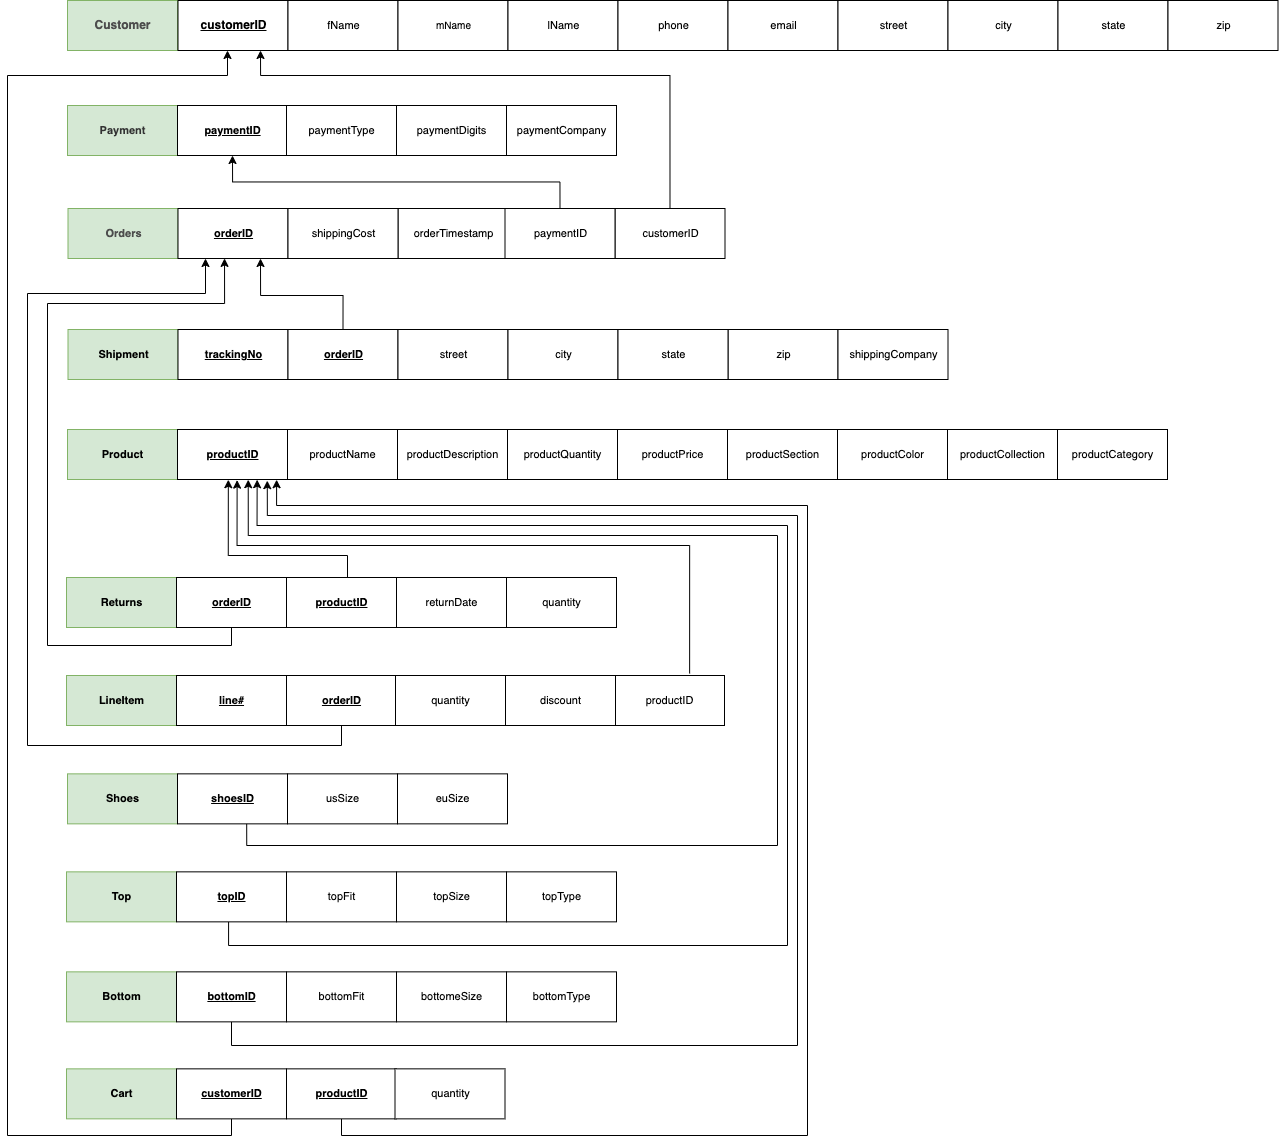

The diagram above was exported from draw.io. Its source (the exported page's mxGraphModel, read from the mxfile embedded in the PNG):
<mxGraphModel dx="1088" dy="826" grid="1" gridSize="10" guides="1" tooltips="1" connect="1" arrows="1" fold="1" page="1" pageScale="1" pageWidth="1100" pageHeight="850" math="0" shadow="0">
  <root>
    <mxCell id="0" />
    <mxCell id="1" parent="0" />
    <mxCell id="RwjBt87DDW_TiBrwf7uw-2" value="&lt;span&gt;Customer&lt;/span&gt;" style="html=1;fillColor=#d5e8d4;strokeColor=#82b366;fontStyle=1;fontColor=#4D4D4D;" parent="1" vertex="1">
      <mxGeometry x="80" y="15" width="110" height="50" as="geometry" />
    </mxCell>
    <mxCell id="RwjBt87DDW_TiBrwf7uw-3" value="&lt;u&gt;customerID&lt;/u&gt;" style="html=1;fontStyle=1" parent="1" vertex="1">
      <mxGeometry x="190.5" y="15" width="110" height="50" as="geometry" />
    </mxCell>
    <mxCell id="RwjBt87DDW_TiBrwf7uw-5" value="&lt;font style=&quot;font-size: 11px&quot;&gt;fName&lt;/font&gt;" style="html=1;" parent="1" vertex="1">
      <mxGeometry x="300.5" y="15" width="110" height="50" as="geometry" />
    </mxCell>
    <mxCell id="RwjBt87DDW_TiBrwf7uw-6" value="&lt;font style=&quot;font-size: 10px&quot;&gt;mName&lt;/font&gt;" style="html=1;" parent="1" vertex="1">
      <mxGeometry x="410.5" y="15" width="110" height="50" as="geometry" />
    </mxCell>
    <mxCell id="RwjBt87DDW_TiBrwf7uw-7" value="lName" style="html=1;fontSize=11;" parent="1" vertex="1">
      <mxGeometry x="520.5" y="15" width="110" height="50" as="geometry" />
    </mxCell>
    <mxCell id="RwjBt87DDW_TiBrwf7uw-8" value="phone" style="html=1;fontSize=11;" parent="1" vertex="1">
      <mxGeometry x="630.5" y="15" width="110" height="50" as="geometry" />
    </mxCell>
    <mxCell id="RwjBt87DDW_TiBrwf7uw-9" value="email" style="html=1;fontSize=11;" parent="1" vertex="1">
      <mxGeometry x="740.5" y="15" width="110" height="50" as="geometry" />
    </mxCell>
    <mxCell id="RwjBt87DDW_TiBrwf7uw-10" value="street" style="html=1;fontSize=11;" parent="1" vertex="1">
      <mxGeometry x="850.5" y="15" width="110" height="50" as="geometry" />
    </mxCell>
    <mxCell id="RwjBt87DDW_TiBrwf7uw-12" value="city" style="html=1;fontSize=11;" parent="1" vertex="1">
      <mxGeometry x="960.5" y="15" width="110" height="50" as="geometry" />
    </mxCell>
    <mxCell id="RwjBt87DDW_TiBrwf7uw-14" value="state" style="html=1;fontSize=11;" parent="1" vertex="1">
      <mxGeometry x="1070.5" y="15" width="110" height="50" as="geometry" />
    </mxCell>
    <mxCell id="RwjBt87DDW_TiBrwf7uw-15" value="zip" style="html=1;fontSize=11;" parent="1" vertex="1">
      <mxGeometry x="1180.5" y="15" width="110" height="50" as="geometry" />
    </mxCell>
    <mxCell id="RwjBt87DDW_TiBrwf7uw-20" value="&lt;b&gt;Payment&lt;/b&gt;" style="html=1;fontSize=11;labelBackgroundColor=none;fillColor=#d5e8d4;strokeColor=#82b366;fontColor=#333333;" parent="1" vertex="1">
      <mxGeometry x="80" y="120" width="110" height="50" as="geometry" />
    </mxCell>
    <mxCell id="RwjBt87DDW_TiBrwf7uw-21" value="&lt;u&gt;paymentID&lt;/u&gt;" style="html=1;fontSize=11;fontStyle=1" parent="1" vertex="1">
      <mxGeometry x="190" y="120" width="110" height="50" as="geometry" />
    </mxCell>
    <mxCell id="RwjBt87DDW_TiBrwf7uw-22" value="paymentType" style="html=1;fontSize=11;" parent="1" vertex="1">
      <mxGeometry x="299" y="120" width="110" height="50" as="geometry" />
    </mxCell>
    <mxCell id="RwjBt87DDW_TiBrwf7uw-23" value="paymentDigits" style="html=1;fontSize=11;" parent="1" vertex="1">
      <mxGeometry x="409" y="120" width="110" height="50" as="geometry" />
    </mxCell>
    <mxCell id="RwjBt87DDW_TiBrwf7uw-24" value="paymentCompany" style="html=1;fontSize=11;" parent="1" vertex="1">
      <mxGeometry x="519" y="120" width="110" height="50" as="geometry" />
    </mxCell>
    <mxCell id="RwjBt87DDW_TiBrwf7uw-25" value="&lt;b&gt;Orders&lt;/b&gt;" style="html=1;fontSize=11;fillColor=#d5e8d4;strokeColor=#82b366;fontColor=#4D4D4D;" parent="1" vertex="1">
      <mxGeometry x="80.5" y="223" width="110" height="50" as="geometry" />
    </mxCell>
    <mxCell id="RwjBt87DDW_TiBrwf7uw-26" value="&lt;u&gt;orderID&lt;/u&gt;" style="html=1;fontSize=11;fontStyle=1" parent="1" vertex="1">
      <mxGeometry x="190.5" y="223" width="110" height="50" as="geometry" />
    </mxCell>
    <mxCell id="D54AwepfrR_1NZmLBoPf-5" style="edgeStyle=orthogonalEdgeStyle;rounded=0;orthogonalLoop=1;jettySize=auto;html=1;exitX=0.5;exitY=0;exitDx=0;exitDy=0;entryX=0.75;entryY=1;entryDx=0;entryDy=0;" parent="1" source="RwjBt87DDW_TiBrwf7uw-27" target="RwjBt87DDW_TiBrwf7uw-3" edge="1">
      <mxGeometry relative="1" as="geometry">
        <mxPoint x="270" y="40" as="targetPoint" />
        <Array as="points">
          <mxPoint x="682" y="90" />
          <mxPoint x="273" y="90" />
        </Array>
      </mxGeometry>
    </mxCell>
    <mxCell id="RwjBt87DDW_TiBrwf7uw-27" value="customerID" style="html=1;fontSize=11;" parent="1" vertex="1">
      <mxGeometry x="627.5" y="223" width="110" height="50" as="geometry" />
    </mxCell>
    <mxCell id="RwjBt87DDW_TiBrwf7uw-28" value="orderTimestamp" style="html=1;fontSize=11;" parent="1" vertex="1">
      <mxGeometry x="410.5" y="223" width="110" height="50" as="geometry" />
    </mxCell>
    <mxCell id="RwjBt87DDW_TiBrwf7uw-31" value="&lt;b&gt;Shipment&lt;/b&gt;" style="html=1;fontSize=11;fillColor=#d5e8d4;strokeColor=#82b366;" parent="1" vertex="1">
      <mxGeometry x="80.5" y="344" width="110" height="50" as="geometry" />
    </mxCell>
    <mxCell id="RwjBt87DDW_TiBrwf7uw-32" value="&lt;u&gt;trackingNo&lt;/u&gt;" style="html=1;fontSize=11;fontStyle=1" parent="1" vertex="1">
      <mxGeometry x="190.5" y="344" width="110" height="50" as="geometry" />
    </mxCell>
    <mxCell id="D54AwepfrR_1NZmLBoPf-6" style="edgeStyle=orthogonalEdgeStyle;rounded=0;orthogonalLoop=1;jettySize=auto;html=1;exitX=0.5;exitY=0;exitDx=0;exitDy=0;entryX=0.75;entryY=1;entryDx=0;entryDy=0;" parent="1" source="RwjBt87DDW_TiBrwf7uw-33" target="RwjBt87DDW_TiBrwf7uw-26" edge="1">
      <mxGeometry relative="1" as="geometry">
        <Array as="points">
          <mxPoint x="356" y="310" />
          <mxPoint x="273" y="310" />
        </Array>
      </mxGeometry>
    </mxCell>
    <mxCell id="RwjBt87DDW_TiBrwf7uw-33" value="&lt;u&gt;orderID&lt;/u&gt;" style="html=1;fontSize=11;fontStyle=1" parent="1" vertex="1">
      <mxGeometry x="300.5" y="344" width="110" height="50" as="geometry" />
    </mxCell>
    <mxCell id="RwjBt87DDW_TiBrwf7uw-34" value="street" style="html=1;fontSize=11;" parent="1" vertex="1">
      <mxGeometry x="410.5" y="344" width="110" height="50" as="geometry" />
    </mxCell>
    <mxCell id="RwjBt87DDW_TiBrwf7uw-35" value="city" style="html=1;fontSize=11;" parent="1" vertex="1">
      <mxGeometry x="520.5" y="344" width="110" height="50" as="geometry" />
    </mxCell>
    <mxCell id="RwjBt87DDW_TiBrwf7uw-36" value="shippingCost" style="html=1;fontSize=11;" parent="1" vertex="1">
      <mxGeometry x="300.5" y="223" width="110" height="50" as="geometry" />
    </mxCell>
    <mxCell id="RwjBt87DDW_TiBrwf7uw-39" value="zip" style="html=1;fontSize=11;" parent="1" vertex="1">
      <mxGeometry x="740.5" y="344" width="110" height="50" as="geometry" />
    </mxCell>
    <mxCell id="RwjBt87DDW_TiBrwf7uw-40" value="state" style="html=1;fontSize=11;" parent="1" vertex="1">
      <mxGeometry x="630.5" y="344" width="110" height="50" as="geometry" />
    </mxCell>
    <mxCell id="RwjBt87DDW_TiBrwf7uw-47" value="&lt;b&gt;LineItem&lt;/b&gt;" style="html=1;fontSize=11;fillColor=#d5e8d4;strokeColor=#82b366;" parent="1" vertex="1">
      <mxGeometry x="79" y="690" width="110" height="50" as="geometry" />
    </mxCell>
    <mxCell id="RwjBt87DDW_TiBrwf7uw-48" value="&lt;u&gt;line#&lt;/u&gt;" style="html=1;fontSize=11;fontStyle=1" parent="1" vertex="1">
      <mxGeometry x="189" y="690" width="110" height="50" as="geometry" />
    </mxCell>
    <mxCell id="D54AwepfrR_1NZmLBoPf-17" style="edgeStyle=orthogonalEdgeStyle;rounded=0;orthogonalLoop=1;jettySize=auto;html=1;exitX=0.5;exitY=1;exitDx=0;exitDy=0;entryX=0.25;entryY=1;entryDx=0;entryDy=0;" parent="1" source="RwjBt87DDW_TiBrwf7uw-49" target="RwjBt87DDW_TiBrwf7uw-26" edge="1">
      <mxGeometry relative="1" as="geometry">
        <mxPoint x="218" y="288" as="targetPoint" />
        <Array as="points">
          <mxPoint x="354" y="760" />
          <mxPoint x="40" y="760" />
          <mxPoint x="40" y="308" />
          <mxPoint x="218" y="308" />
        </Array>
      </mxGeometry>
    </mxCell>
    <mxCell id="RwjBt87DDW_TiBrwf7uw-49" value="&lt;u&gt;orderID&lt;/u&gt;" style="html=1;fontSize=11;fontStyle=1" parent="1" vertex="1">
      <mxGeometry x="299" y="690" width="110" height="50" as="geometry" />
    </mxCell>
    <mxCell id="D54AwepfrR_1NZmLBoPf-15" style="edgeStyle=orthogonalEdgeStyle;rounded=0;orthogonalLoop=1;jettySize=auto;html=1;exitX=0.683;exitY=-0.04;exitDx=0;exitDy=0;entryX=0.542;entryY=1.013;entryDx=0;entryDy=0;entryPerimeter=0;exitPerimeter=0;" parent="1" source="RwjBt87DDW_TiBrwf7uw-51" edge="1" target="RwjBt87DDW_TiBrwf7uw-112">
      <mxGeometry relative="1" as="geometry">
        <mxPoint x="703" y="828" as="sourcePoint" />
        <mxPoint x="249.93999999999994" y="530.6499999999999" as="targetPoint" />
        <Array as="points">
          <mxPoint x="702" y="560" />
          <mxPoint x="250" y="560" />
        </Array>
      </mxGeometry>
    </mxCell>
    <mxCell id="RwjBt87DDW_TiBrwf7uw-51" value="productID" style="html=1;fontSize=11;" parent="1" vertex="1">
      <mxGeometry x="627" y="690" width="110" height="50" as="geometry" />
    </mxCell>
    <mxCell id="RwjBt87DDW_TiBrwf7uw-52" value="discount" style="html=1;fontSize=11;" parent="1" vertex="1">
      <mxGeometry x="518" y="690" width="110" height="50" as="geometry" />
    </mxCell>
    <mxCell id="RwjBt87DDW_TiBrwf7uw-53" value="quantity" style="html=1;fontSize=11;" parent="1" vertex="1">
      <mxGeometry x="408" y="690" width="110" height="50" as="geometry" />
    </mxCell>
    <mxCell id="RwjBt87DDW_TiBrwf7uw-58" value="&lt;b&gt;Returns&lt;/b&gt;" style="html=1;fontSize=11;fillColor=#d5e8d4;strokeColor=#82b366;" parent="1" vertex="1">
      <mxGeometry x="79" y="592" width="110" height="50" as="geometry" />
    </mxCell>
    <mxCell id="D54AwepfrR_1NZmLBoPf-14" style="edgeStyle=orthogonalEdgeStyle;rounded=0;orthogonalLoop=1;jettySize=auto;html=1;exitX=0.5;exitY=1;exitDx=0;exitDy=0;entryX=0.423;entryY=0.998;entryDx=0;entryDy=0;entryPerimeter=0;" parent="1" edge="1" target="RwjBt87DDW_TiBrwf7uw-26" source="RwjBt87DDW_TiBrwf7uw-59">
      <mxGeometry relative="1" as="geometry">
        <mxPoint x="239" y="748" as="sourcePoint" />
        <mxPoint x="240.5" y="288" as="targetPoint" />
        <Array as="points">
          <mxPoint x="244" y="660" />
          <mxPoint x="60" y="660" />
          <mxPoint x="60" y="318" />
          <mxPoint x="237" y="318" />
        </Array>
      </mxGeometry>
    </mxCell>
    <mxCell id="RwjBt87DDW_TiBrwf7uw-59" value="&lt;u&gt;orderID&lt;/u&gt;" style="html=1;fontSize=11;fontStyle=1" parent="1" vertex="1">
      <mxGeometry x="189" y="592" width="110" height="50" as="geometry" />
    </mxCell>
    <mxCell id="D54AwepfrR_1NZmLBoPf-16" style="edgeStyle=orthogonalEdgeStyle;rounded=0;orthogonalLoop=1;jettySize=auto;html=1;entryX=0.462;entryY=1.004;entryDx=0;entryDy=0;entryPerimeter=0;" parent="1" edge="1" target="RwjBt87DDW_TiBrwf7uw-112">
      <mxGeometry relative="1" as="geometry">
        <mxPoint x="360" y="590" as="sourcePoint" />
        <mxPoint x="239.90999999999997" y="531" as="targetPoint" />
        <Array as="points">
          <mxPoint x="360" y="592" />
          <mxPoint x="360" y="570" />
          <mxPoint x="241" y="570" />
        </Array>
      </mxGeometry>
    </mxCell>
    <mxCell id="RwjBt87DDW_TiBrwf7uw-60" value="&lt;u&gt;productID&lt;/u&gt;" style="html=1;fontSize=11;fontStyle=1" parent="1" vertex="1">
      <mxGeometry x="299" y="592" width="110" height="50" as="geometry" />
    </mxCell>
    <mxCell id="RwjBt87DDW_TiBrwf7uw-61" value="returnDate" style="html=1;fontSize=11;" parent="1" vertex="1">
      <mxGeometry x="409" y="592" width="110" height="50" as="geometry" />
    </mxCell>
    <mxCell id="RwjBt87DDW_TiBrwf7uw-94" value="&lt;b&gt;Shoes&lt;/b&gt;" style="html=1;fontSize=11;fillColor=#d5e8d4;strokeColor=#82b366;" parent="1" vertex="1">
      <mxGeometry x="80" y="788.3499999999999" width="110" height="50" as="geometry" />
    </mxCell>
    <mxCell id="8wOWExM0Wy5B-CElI9bP-14" style="edgeStyle=orthogonalEdgeStyle;rounded=0;orthogonalLoop=1;jettySize=auto;html=1;entryX=0.643;entryY=1.004;entryDx=0;entryDy=0;entryPerimeter=0;exitX=0.629;exitY=0.993;exitDx=0;exitDy=0;exitPerimeter=0;" parent="1" edge="1" target="RwjBt87DDW_TiBrwf7uw-112" source="RwjBt87DDW_TiBrwf7uw-95">
      <mxGeometry relative="1" as="geometry">
        <mxPoint x="259.45" y="530.8500000000001" as="targetPoint" />
        <Array as="points">
          <mxPoint x="259" y="860" />
          <mxPoint x="790" y="860" />
          <mxPoint x="790" y="550" />
          <mxPoint x="261" y="550" />
        </Array>
        <mxPoint x="258" y="960" as="sourcePoint" />
      </mxGeometry>
    </mxCell>
    <mxCell id="RwjBt87DDW_TiBrwf7uw-95" value="&lt;u&gt;shoesID&lt;/u&gt;" style="html=1;fontSize=11;fontStyle=1" parent="1" vertex="1">
      <mxGeometry x="190" y="788.3499999999999" width="110" height="50" as="geometry" />
    </mxCell>
    <mxCell id="RwjBt87DDW_TiBrwf7uw-96" value="usSize" style="html=1;fontSize=11;" parent="1" vertex="1">
      <mxGeometry x="300" y="788.3499999999999" width="110" height="50" as="geometry" />
    </mxCell>
    <mxCell id="RwjBt87DDW_TiBrwf7uw-97" value="euSize" style="html=1;fontSize=11;" parent="1" vertex="1">
      <mxGeometry x="410" y="788.3499999999999" width="110" height="50" as="geometry" />
    </mxCell>
    <mxCell id="RwjBt87DDW_TiBrwf7uw-98" value="&lt;b&gt;Top&lt;/b&gt;" style="html=1;fontSize=11;fillColor=#d5e8d4;strokeColor=#82b366;" parent="1" vertex="1">
      <mxGeometry x="79" y="886.3499999999999" width="110" height="50" as="geometry" />
    </mxCell>
    <mxCell id="8wOWExM0Wy5B-CElI9bP-15" style="edgeStyle=orthogonalEdgeStyle;rounded=0;orthogonalLoop=1;jettySize=auto;html=1;entryX=0.724;entryY=1.004;entryDx=0;entryDy=0;entryPerimeter=0;" parent="1" edge="1" target="RwjBt87DDW_TiBrwf7uw-112" source="RwjBt87DDW_TiBrwf7uw-99">
      <mxGeometry relative="1" as="geometry">
        <Array as="points">
          <mxPoint x="241" y="960" />
          <mxPoint x="800" y="960" />
          <mxPoint x="800" y="540" />
          <mxPoint x="270" y="540" />
        </Array>
        <mxPoint x="241" y="1129.35" as="sourcePoint" />
        <mxPoint x="269.87999999999994" y="531.25" as="targetPoint" />
      </mxGeometry>
    </mxCell>
    <mxCell id="RwjBt87DDW_TiBrwf7uw-99" value="&lt;u&gt;topID&lt;/u&gt;" style="html=1;fontSize=11;fontStyle=1" parent="1" vertex="1">
      <mxGeometry x="189" y="886.3499999999999" width="110" height="50" as="geometry" />
    </mxCell>
    <mxCell id="RwjBt87DDW_TiBrwf7uw-100" value="topFit" style="html=1;fontSize=11;" parent="1" vertex="1">
      <mxGeometry x="299" y="886.3499999999999" width="110" height="50" as="geometry" />
    </mxCell>
    <mxCell id="RwjBt87DDW_TiBrwf7uw-101" value="topSize" style="html=1;fontSize=11;" parent="1" vertex="1">
      <mxGeometry x="409" y="886.3499999999999" width="110" height="50" as="geometry" />
    </mxCell>
    <mxCell id="RwjBt87DDW_TiBrwf7uw-103" value="topType" style="html=1;fontSize=11;" parent="1" vertex="1">
      <mxGeometry x="519" y="886.3499999999999" width="110" height="50" as="geometry" />
    </mxCell>
    <mxCell id="RwjBt87DDW_TiBrwf7uw-104" value="&lt;b&gt;Bottom&lt;/b&gt;" style="html=1;fontSize=11;fillColor=#d5e8d4;strokeColor=#82b366;" parent="1" vertex="1">
      <mxGeometry x="79" y="986.3499999999999" width="110" height="50" as="geometry" />
    </mxCell>
    <mxCell id="8wOWExM0Wy5B-CElI9bP-17" style="edgeStyle=orthogonalEdgeStyle;rounded=0;orthogonalLoop=1;jettySize=auto;html=1;exitX=0.5;exitY=1;exitDx=0;exitDy=0;entryX=0.816;entryY=1.023;entryDx=0;entryDy=0;entryPerimeter=0;" parent="1" target="RwjBt87DDW_TiBrwf7uw-112" edge="1" source="RwjBt87DDW_TiBrwf7uw-105">
      <mxGeometry relative="1" as="geometry">
        <Array as="points">
          <mxPoint x="244" y="1060" />
          <mxPoint x="810" y="1060" />
          <mxPoint x="810" y="530" />
          <mxPoint x="280" y="530" />
        </Array>
        <mxPoint x="243" y="1262.35" as="sourcePoint" />
        <mxPoint x="278.97999999999996" y="332.35000000000025" as="targetPoint" />
      </mxGeometry>
    </mxCell>
    <mxCell id="RwjBt87DDW_TiBrwf7uw-105" value="&lt;u&gt;bottomID&lt;/u&gt;" style="html=1;fontSize=11;fontStyle=1" parent="1" vertex="1">
      <mxGeometry x="189" y="986.3499999999999" width="110" height="50" as="geometry" />
    </mxCell>
    <mxCell id="RwjBt87DDW_TiBrwf7uw-106" value="bottomFit" style="html=1;fontSize=11;" parent="1" vertex="1">
      <mxGeometry x="299" y="986.3499999999999" width="110" height="50" as="geometry" />
    </mxCell>
    <mxCell id="RwjBt87DDW_TiBrwf7uw-107" value="bottomeSize" style="html=1;fontSize=11;" parent="1" vertex="1">
      <mxGeometry x="409" y="986.3499999999999" width="110" height="50" as="geometry" />
    </mxCell>
    <mxCell id="RwjBt87DDW_TiBrwf7uw-108" value="bottomType" style="html=1;fontSize=11;" parent="1" vertex="1">
      <mxGeometry x="519" y="986.3499999999999" width="110" height="50" as="geometry" />
    </mxCell>
    <mxCell id="RwjBt87DDW_TiBrwf7uw-111" value="&lt;b&gt;Product&lt;/b&gt;" style="html=1;fontSize=11;fillColor=#d5e8d4;strokeColor=#82b366;" parent="1" vertex="1">
      <mxGeometry x="80" y="444" width="110" height="50" as="geometry" />
    </mxCell>
    <mxCell id="RwjBt87DDW_TiBrwf7uw-112" value="&lt;u&gt;productID&lt;/u&gt;" style="html=1;fontSize=11;fontStyle=1" parent="1" vertex="1">
      <mxGeometry x="190" y="444" width="110" height="50" as="geometry" />
    </mxCell>
    <mxCell id="RwjBt87DDW_TiBrwf7uw-113" value="productName" style="html=1;fontSize=11;" parent="1" vertex="1">
      <mxGeometry x="300" y="444" width="110" height="50" as="geometry" />
    </mxCell>
    <mxCell id="RwjBt87DDW_TiBrwf7uw-114" value="productDescription" style="html=1;fontSize=11;" parent="1" vertex="1">
      <mxGeometry x="410" y="444" width="110" height="50" as="geometry" />
    </mxCell>
    <mxCell id="RwjBt87DDW_TiBrwf7uw-115" value="productQuantity" style="html=1;fontSize=11;" parent="1" vertex="1">
      <mxGeometry x="520" y="444" width="110" height="50" as="geometry" />
    </mxCell>
    <mxCell id="RwjBt87DDW_TiBrwf7uw-116" value="productPrice" style="html=1;fontSize=11;" parent="1" vertex="1">
      <mxGeometry x="630" y="444" width="110" height="50" as="geometry" />
    </mxCell>
    <mxCell id="RwjBt87DDW_TiBrwf7uw-117" value="productSection" style="html=1;fontSize=11;" parent="1" vertex="1">
      <mxGeometry x="740" y="444" width="110" height="50" as="geometry" />
    </mxCell>
    <mxCell id="RwjBt87DDW_TiBrwf7uw-118" value="productColor" style="html=1;fontSize=11;" parent="1" vertex="1">
      <mxGeometry x="850" y="444" width="110" height="50" as="geometry" />
    </mxCell>
    <mxCell id="RwjBt87DDW_TiBrwf7uw-119" value="productCollection" style="html=1;fontSize=11;" parent="1" vertex="1">
      <mxGeometry x="960" y="444" width="110" height="50" as="geometry" />
    </mxCell>
    <mxCell id="RwjBt87DDW_TiBrwf7uw-120" value="productCategory" style="html=1;fontSize=11;" parent="1" vertex="1">
      <mxGeometry x="1070" y="444" width="110" height="50" as="geometry" />
    </mxCell>
    <mxCell id="RwjBt87DDW_TiBrwf7uw-122" value="&lt;b&gt;Cart&lt;/b&gt;" style="html=1;fontSize=11;fillColor=#d5e8d4;strokeColor=#82b366;" parent="1" vertex="1">
      <mxGeometry x="79" y="1083.35" width="110" height="50" as="geometry" />
    </mxCell>
    <mxCell id="X8R_7NBN2Ok8TuAAetcp-6" style="edgeStyle=orthogonalEdgeStyle;rounded=0;orthogonalLoop=1;jettySize=auto;html=1;exitX=0.5;exitY=1;exitDx=0;exitDy=0;" parent="1" source="RwjBt87DDW_TiBrwf7uw-123" edge="1" target="RwjBt87DDW_TiBrwf7uw-3">
      <mxGeometry relative="1" as="geometry">
        <Array as="points">
          <mxPoint x="244" y="1150" />
          <mxPoint x="20" y="1150" />
          <mxPoint x="20" y="90" />
          <mxPoint x="240" y="90" />
        </Array>
        <mxPoint x="240" y="50" as="targetPoint" />
      </mxGeometry>
    </mxCell>
    <mxCell id="RwjBt87DDW_TiBrwf7uw-123" value="&lt;u&gt;customerID&lt;/u&gt;" style="html=1;fontSize=11;fontStyle=1" parent="1" vertex="1">
      <mxGeometry x="189" y="1083.35" width="110" height="50" as="geometry" />
    </mxCell>
    <mxCell id="X8R_7NBN2Ok8TuAAetcp-5" style="edgeStyle=orthogonalEdgeStyle;rounded=0;orthogonalLoop=1;jettySize=auto;html=1;exitX=0.5;exitY=1;exitDx=0;exitDy=0;entryX=0.901;entryY=1.004;entryDx=0;entryDy=0;entryPerimeter=0;" parent="1" edge="1" target="RwjBt87DDW_TiBrwf7uw-112" source="RwjBt87DDW_TiBrwf7uw-124">
      <mxGeometry relative="1" as="geometry">
        <mxPoint x="290" y="531" as="targetPoint" />
        <Array as="points">
          <mxPoint x="354" y="1150" />
          <mxPoint x="820" y="1150" />
          <mxPoint x="820" y="520" />
          <mxPoint x="289" y="520" />
        </Array>
        <mxPoint x="354" y="1402.35" as="sourcePoint" />
      </mxGeometry>
    </mxCell>
    <mxCell id="RwjBt87DDW_TiBrwf7uw-124" value="&lt;u&gt;productID&lt;/u&gt;" style="html=1;fontSize=11;fontStyle=1" parent="1" vertex="1">
      <mxGeometry x="299" y="1083.35" width="110" height="50" as="geometry" />
    </mxCell>
    <mxCell id="X8R_7NBN2Ok8TuAAetcp-2" value="quantity" style="html=1;fontSize=11;" parent="1" vertex="1">
      <mxGeometry x="519" y="592" width="110" height="50" as="geometry" />
    </mxCell>
    <mxCell id="D54AwepfrR_1NZmLBoPf-4" style="edgeStyle=orthogonalEdgeStyle;rounded=0;orthogonalLoop=1;jettySize=auto;html=1;exitX=0.5;exitY=0;exitDx=0;exitDy=0;entryX=0.5;entryY=1;entryDx=0;entryDy=0;" parent="1" source="D54AwepfrR_1NZmLBoPf-2" target="RwjBt87DDW_TiBrwf7uw-21" edge="1">
      <mxGeometry relative="1" as="geometry" />
    </mxCell>
    <mxCell id="D54AwepfrR_1NZmLBoPf-2" value="paymentID" style="html=1;fontSize=11;" parent="1" vertex="1">
      <mxGeometry x="517.5" y="223" width="110" height="50" as="geometry" />
    </mxCell>
    <mxCell id="D54AwepfrR_1NZmLBoPf-7" value="shippingCompany" style="html=1;fontSize=11;" parent="1" vertex="1">
      <mxGeometry x="850.5" y="344" width="110" height="50" as="geometry" />
    </mxCell>
    <mxCell id="D54AwepfrR_1NZmLBoPf-9" value="quantity" style="html=1;fontSize=11;" parent="1" vertex="1">
      <mxGeometry x="407.5" y="1083.35" width="110" height="50" as="geometry" />
    </mxCell>
  </root>
</mxGraphModel>